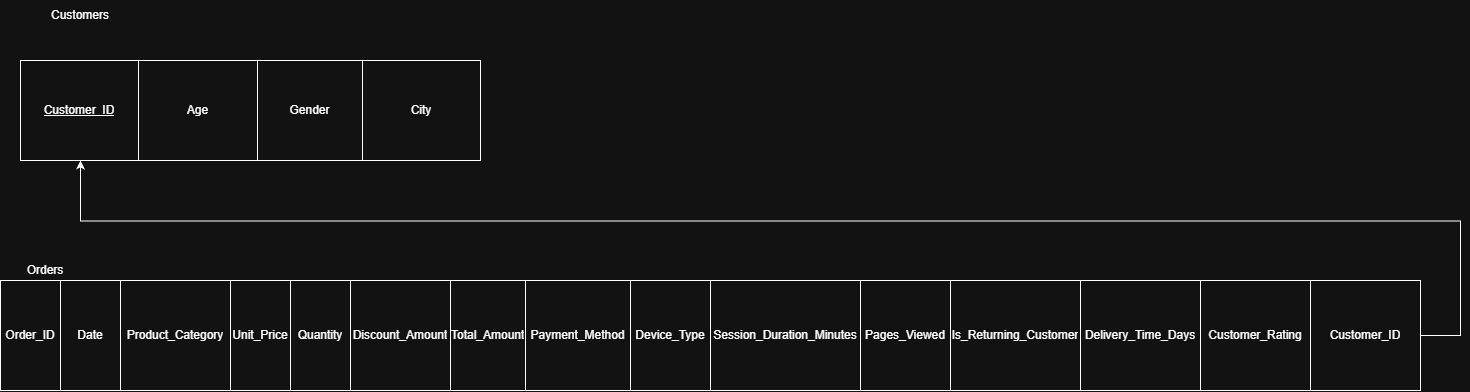

The diagram above was exported from draw.io. Its source (the exported page's mxGraphModel, read from the mxfile embedded in the PNG):
<mxGraphModel dx="1743" dy="992" grid="1" gridSize="10" guides="1" tooltips="1" connect="1" arrows="1" fold="1" page="1" pageScale="1" pageWidth="850" pageHeight="1100" math="0" shadow="0">
  <root>
    <mxCell id="0" />
    <mxCell id="1" parent="0" />
    <mxCell id="xoHjiwfRVIYmg1cHXgTZ-1" parent="1" style="shape=table;startSize=0;container=1;collapsible=0;childLayout=tableLayout;fixedHeader=1;tableRender=collapsed;" value="" vertex="1">
      <mxGeometry height="100" width="460" x="50" y="150" as="geometry" />
    </mxCell>
    <mxCell id="xoHjiwfRVIYmg1cHXgTZ-2" parent="xoHjiwfRVIYmg1cHXgTZ-1" style="shape=tableRow;horizontal=0;startSize=0;swimlaneHead=0;swimlaneBody=0;strokeColor=inherit;collapsible=0;dropTarget=0;fillColor=none;points=[[0,0.5],[1,0.5]];portConstraint=eastwest;fixedHeader=1;" value="" vertex="1">
      <mxGeometry height="100" width="460" as="geometry" />
    </mxCell>
    <mxCell id="xoHjiwfRVIYmg1cHXgTZ-3" parent="xoHjiwfRVIYmg1cHXgTZ-2" style="shape=partialRectangle;html=1;whiteSpace=wrap;connectable=0;strokeColor=inherit;overflow=hidden;fillColor=none;pointerEvents=1;" value="&lt;u&gt;Customer_ID&lt;/u&gt;" vertex="1">
      <mxGeometry height="100" width="118" as="geometry">
        <mxRectangle height="100" width="118" as="alternateBounds" />
      </mxGeometry>
    </mxCell>
    <mxCell id="xoHjiwfRVIYmg1cHXgTZ-4" parent="xoHjiwfRVIYmg1cHXgTZ-2" style="shape=partialRectangle;html=1;whiteSpace=wrap;connectable=0;strokeColor=inherit;overflow=hidden;fillColor=none;pointerEvents=1;" value="Age" vertex="1">
      <mxGeometry height="100" width="119" x="118" as="geometry">
        <mxRectangle height="100" width="119" as="alternateBounds" />
      </mxGeometry>
    </mxCell>
    <mxCell id="xoHjiwfRVIYmg1cHXgTZ-5" parent="xoHjiwfRVIYmg1cHXgTZ-2" style="shape=partialRectangle;html=1;whiteSpace=wrap;connectable=0;strokeColor=inherit;overflow=hidden;fillColor=none;pointerEvents=1;" value="Gender" vertex="1">
      <mxGeometry height="100" width="105" x="237" as="geometry">
        <mxRectangle height="100" width="105" as="alternateBounds" />
      </mxGeometry>
    </mxCell>
    <mxCell id="xoHjiwfRVIYmg1cHXgTZ-6" parent="xoHjiwfRVIYmg1cHXgTZ-2" style="shape=partialRectangle;html=1;whiteSpace=wrap;connectable=0;strokeColor=inherit;overflow=hidden;fillColor=none;pointerEvents=1;" value="City" vertex="1">
      <mxGeometry height="100" width="118" x="342" as="geometry">
        <mxRectangle height="100" width="118" as="alternateBounds" />
      </mxGeometry>
    </mxCell>
    <mxCell id="xoHjiwfRVIYmg1cHXgTZ-7" parent="1" style="text;html=1;whiteSpace=wrap;strokeColor=none;fillColor=none;align=center;verticalAlign=middle;rounded=0;" value="Customers" vertex="1">
      <mxGeometry height="30" width="140" x="40" y="90" as="geometry" />
    </mxCell>
    <mxCell id="xoHjiwfRVIYmg1cHXgTZ-8" parent="1" style="shape=table;startSize=0;container=1;collapsible=0;childLayout=tableLayout;fixedHeader=1;tableRender=collapsed;" value="" vertex="1">
      <mxGeometry height="110" width="1420" x="30" y="370" as="geometry" />
    </mxCell>
    <mxCell id="xoHjiwfRVIYmg1cHXgTZ-9" parent="xoHjiwfRVIYmg1cHXgTZ-8" style="shape=tableRow;horizontal=0;startSize=0;swimlaneHead=0;swimlaneBody=0;strokeColor=inherit;collapsible=0;dropTarget=0;fillColor=none;points=[[0,0.5],[1,0.5]];portConstraint=eastwest;fixedHeader=1;" value="" vertex="1">
      <mxGeometry height="110" width="1420" as="geometry" />
    </mxCell>
    <mxCell id="xoHjiwfRVIYmg1cHXgTZ-10" parent="xoHjiwfRVIYmg1cHXgTZ-9" style="shape=partialRectangle;html=1;whiteSpace=wrap;connectable=0;strokeColor=inherit;overflow=hidden;fillColor=none;pointerEvents=1;" value="Order_ID" vertex="1">
      <mxGeometry height="110" width="60" as="geometry">
        <mxRectangle height="110" width="60" as="alternateBounds" />
      </mxGeometry>
    </mxCell>
    <mxCell id="xoHjiwfRVIYmg1cHXgTZ-11" parent="xoHjiwfRVIYmg1cHXgTZ-9" style="shape=partialRectangle;html=1;whiteSpace=wrap;connectable=0;strokeColor=inherit;overflow=hidden;fillColor=none;pointerEvents=1;" value="Date" vertex="1">
      <mxGeometry height="110" width="60" x="60" as="geometry">
        <mxRectangle height="110" width="60" as="alternateBounds" />
      </mxGeometry>
    </mxCell>
    <mxCell id="xoHjiwfRVIYmg1cHXgTZ-12" parent="xoHjiwfRVIYmg1cHXgTZ-9" style="shape=partialRectangle;html=1;whiteSpace=wrap;connectable=0;strokeColor=inherit;overflow=hidden;fillColor=none;pointerEvents=1;" value="Product_Category" vertex="1">
      <mxGeometry height="110" width="110" x="120" as="geometry">
        <mxRectangle height="110" width="110" as="alternateBounds" />
      </mxGeometry>
    </mxCell>
    <mxCell id="xoHjiwfRVIYmg1cHXgTZ-13" parent="xoHjiwfRVIYmg1cHXgTZ-9" style="shape=partialRectangle;html=1;whiteSpace=wrap;connectable=0;strokeColor=inherit;overflow=hidden;fillColor=none;pointerEvents=1;" value="Unit_Price" vertex="1">
      <mxGeometry height="110" width="60" x="230" as="geometry">
        <mxRectangle height="110" width="60" as="alternateBounds" />
      </mxGeometry>
    </mxCell>
    <mxCell id="xoHjiwfRVIYmg1cHXgTZ-14" parent="xoHjiwfRVIYmg1cHXgTZ-9" style="shape=partialRectangle;html=1;whiteSpace=wrap;connectable=0;strokeColor=inherit;overflow=hidden;fillColor=none;pointerEvents=1;" value="Quantity" vertex="1">
      <mxGeometry height="110" width="60" x="290" as="geometry">
        <mxRectangle height="110" width="60" as="alternateBounds" />
      </mxGeometry>
    </mxCell>
    <mxCell id="xoHjiwfRVIYmg1cHXgTZ-15" parent="xoHjiwfRVIYmg1cHXgTZ-9" style="shape=partialRectangle;html=1;whiteSpace=wrap;connectable=0;strokeColor=inherit;overflow=hidden;fillColor=none;pointerEvents=1;" value="Discount_Amount" vertex="1">
      <mxGeometry height="110" width="100" x="350" as="geometry">
        <mxRectangle height="110" width="100" as="alternateBounds" />
      </mxGeometry>
    </mxCell>
    <mxCell id="xoHjiwfRVIYmg1cHXgTZ-16" parent="xoHjiwfRVIYmg1cHXgTZ-9" style="shape=partialRectangle;html=1;whiteSpace=wrap;connectable=0;strokeColor=inherit;overflow=hidden;fillColor=none;pointerEvents=1;" value="Total_Amount" vertex="1">
      <mxGeometry height="110" width="75" x="450" as="geometry">
        <mxRectangle height="110" width="75" as="alternateBounds" />
      </mxGeometry>
    </mxCell>
    <mxCell id="xoHjiwfRVIYmg1cHXgTZ-17" parent="xoHjiwfRVIYmg1cHXgTZ-9" style="shape=partialRectangle;html=1;whiteSpace=wrap;connectable=0;strokeColor=inherit;overflow=hidden;fillColor=none;pointerEvents=1;" value="Payment_Method" vertex="1">
      <mxGeometry height="110" width="105" x="525" as="geometry">
        <mxRectangle height="110" width="105" as="alternateBounds" />
      </mxGeometry>
    </mxCell>
    <mxCell id="xoHjiwfRVIYmg1cHXgTZ-18" parent="xoHjiwfRVIYmg1cHXgTZ-9" style="shape=partialRectangle;html=1;whiteSpace=wrap;connectable=0;strokeColor=inherit;overflow=hidden;fillColor=none;pointerEvents=1;" value="Device_Type" vertex="1">
      <mxGeometry height="110" width="80" x="630" as="geometry">
        <mxRectangle height="110" width="80" as="alternateBounds" />
      </mxGeometry>
    </mxCell>
    <mxCell id="xoHjiwfRVIYmg1cHXgTZ-19" parent="xoHjiwfRVIYmg1cHXgTZ-9" style="shape=partialRectangle;html=1;whiteSpace=wrap;connectable=0;strokeColor=inherit;overflow=hidden;fillColor=none;pointerEvents=1;" value="Session_Duration_Minutes" vertex="1">
      <mxGeometry height="110" width="150" x="710" as="geometry">
        <mxRectangle height="110" width="150" as="alternateBounds" />
      </mxGeometry>
    </mxCell>
    <mxCell id="xoHjiwfRVIYmg1cHXgTZ-22" parent="xoHjiwfRVIYmg1cHXgTZ-9" style="shape=partialRectangle;html=1;whiteSpace=wrap;connectable=0;strokeColor=inherit;overflow=hidden;fillColor=none;pointerEvents=1;" value="Pages_Viewed" vertex="1">
      <mxGeometry height="110" width="90" x="860" as="geometry">
        <mxRectangle height="110" width="90" as="alternateBounds" />
      </mxGeometry>
    </mxCell>
    <mxCell id="xoHjiwfRVIYmg1cHXgTZ-20" parent="xoHjiwfRVIYmg1cHXgTZ-9" style="shape=partialRectangle;html=1;whiteSpace=wrap;connectable=0;strokeColor=inherit;overflow=hidden;fillColor=none;pointerEvents=1;" value="Is_Returning_Customer" vertex="1">
      <mxGeometry height="110" width="130" x="950" as="geometry">
        <mxRectangle height="110" width="130" as="alternateBounds" />
      </mxGeometry>
    </mxCell>
    <mxCell id="xoHjiwfRVIYmg1cHXgTZ-24" parent="xoHjiwfRVIYmg1cHXgTZ-9" style="shape=partialRectangle;html=1;whiteSpace=wrap;connectable=0;strokeColor=inherit;overflow=hidden;fillColor=none;pointerEvents=1;" value="Delivery_Time_Days" vertex="1">
      <mxGeometry height="110" width="120" x="1080" as="geometry">
        <mxRectangle height="110" width="120" as="alternateBounds" />
      </mxGeometry>
    </mxCell>
    <mxCell id="xoHjiwfRVIYmg1cHXgTZ-25" parent="xoHjiwfRVIYmg1cHXgTZ-9" style="shape=partialRectangle;html=1;whiteSpace=wrap;connectable=0;strokeColor=inherit;overflow=hidden;fillColor=none;pointerEvents=1;" value="Customer_Rating" vertex="1">
      <mxGeometry height="110" width="110" x="1200" as="geometry">
        <mxRectangle height="110" width="110" as="alternateBounds" />
      </mxGeometry>
    </mxCell>
    <mxCell id="xoHjiwfRVIYmg1cHXgTZ-27" parent="xoHjiwfRVIYmg1cHXgTZ-9" style="shape=partialRectangle;html=1;whiteSpace=wrap;connectable=0;strokeColor=inherit;overflow=hidden;fillColor=none;pointerEvents=1;" value="Customer_ID" vertex="1">
      <mxGeometry height="110" width="110" x="1310" as="geometry">
        <mxRectangle height="110" width="110" as="alternateBounds" />
      </mxGeometry>
    </mxCell>
    <mxCell id="xoHjiwfRVIYmg1cHXgTZ-21" parent="1" style="text;html=1;whiteSpace=wrap;strokeColor=none;fillColor=none;align=center;verticalAlign=middle;rounded=0;" value="Orders" vertex="1">
      <mxGeometry height="40" width="70" x="40" y="340" as="geometry" />
    </mxCell>
    <mxCell id="xoHjiwfRVIYmg1cHXgTZ-30" edge="1" parent="1" source="xoHjiwfRVIYmg1cHXgTZ-9" style="edgeStyle=orthogonalEdgeStyle;rounded=0;orthogonalLoop=1;jettySize=auto;html=1;exitX=1;exitY=0.5;exitDx=0;exitDy=0;defaultLabelBackgroundColor=page;labelPadding=0 4;">
      <mxGeometry relative="1" x="0.0257" as="geometry">
        <Array as="points">
          <mxPoint x="1490" y="425" />
          <mxPoint x="1490" y="310.5" />
          <mxPoint x="110" y="310.5" />
        </Array>
        <mxPoint x="110" y="250" as="targetPoint" />
      </mxGeometry>
    </mxCell>
  </root>
</mxGraphModel>